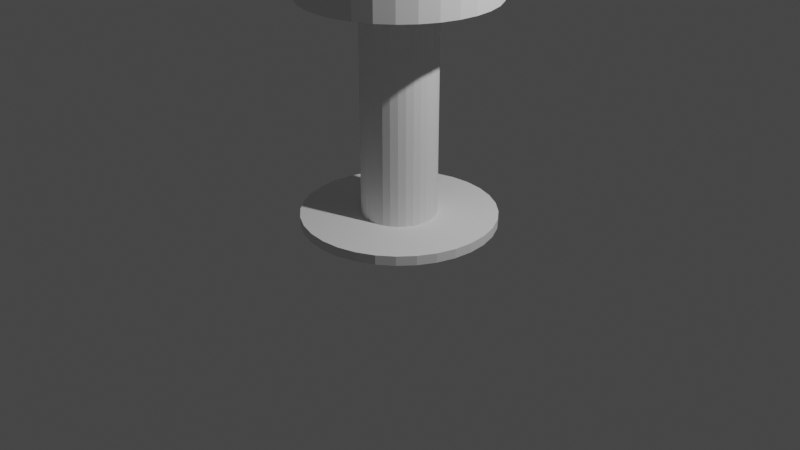 # Source: syringe.blend  (saved by Blender 2.93.21; exported with 4.5.12 LTS)
import bpy
from mathutils import Matrix  # noqa: F401  (used for matrix-valued properties, if any)

bpy.ops.wm.read_factory_settings(use_empty=True)
scene = bpy.context.scene
scene.name = 'Scene'

# ---- collections
col_collection = bpy.data.collections.new('Collection'); scene.collection.children.link(col_collection)

# ---- materials (node trees are filled in below, after node groups)
mat_material_001 = bpy.data.materials.new('Material.001')
mat_material_001.use_transparent_shadow = False

# ---- material node trees

# ---- world
world_world = bpy.data.worlds.new('World'); scene.world = world_world
world_world.use_nodes = True; world_world.node_tree.nodes.clear()
_N = world_world.node_tree.nodes; _L = world_world.node_tree.links
n0 = _N.new('ShaderNodeOutputWorld'); n0.name = 'World Output'; n0.location = (300, 300)
n1 = _N.new('ShaderNodeBackground'); n1.name = 'Background'; n1.location = (10, 300)
n1.inputs[0].default_value = (0.05088, 0.05088, 0.05088, 1.0)
_L.new(n1.outputs[0], n0.inputs[0])
n0.is_active_output = True
world_world.color = (0.05088, 0.05088, 0.05088)
world_world.use_sun_shadow = False
world_world.sun_shadow_jitter_overblur = 0.0

# ---- cameras
cam_camera = bpy.data.cameras.new('Camera')
cam_camera.clip_end = 100.0
cam_camera.ortho_scale = 7.314

# ---- lights
light_light = bpy.data.lights.new('Light', 'POINT')
light_light.transmission_factor = 0.0
light_light.energy = 1000.0
light_light.shadow_soft_size = 0.1
light_light.shadow_maximum_resolution = 0.006
light_light.use_absolute_resolution = True

# ---- meshes
me_circle = bpy.data.meshes.new('Circle')
me_circle.from_pydata([(0.0, 1.0, 0.0), (-0.1951, 0.9808, 0.0), (-0.3827, 0.9239, 0.0), (-0.5556, 0.8315, 0.0), (-0.7071, 0.7071, 0.0), (-0.8315, 0.5556, 0.0), (-0.9239, 0.3827, 0.0), (-0.9808, 0.1951, 0.0), (-1.0, -4.371e-08, 0.0), (-0.9808, -0.1951, 0.0), (-0.9239, -0.3827, 0.0), (-0.8315, -0.5556, 0.0), (-0.7071, -0.7071, 0.0), (-0.5556, -0.8315, 0.0), (-0.3827, -0.9239, 0.0), (-0.1951, -0.9808, 0.0), (8.742e-08, -1.0, 0.0), (0.1951, -0.9808, 0.0), (0.3827, -0.9239, 0.0), (0.5556, -0.8315, 0.0), (0.7071, -0.7071, 0.0), (0.8315, -0.5556, 0.0), (0.9239, -0.3827, 0.0), (0.9808, -0.1951, 0.0), (1.0, 1.192e-08, 0.0), (0.9808, 0.1951, 0.0), (0.9239, 0.3827, 0.0), (0.8315, 0.5556, 0.0), (0.7071, 0.7071, 0.0), (0.5556, 0.8315, 0.0), (0.3827, 0.9239, 0.0), (0.1951, 0.9808, 0.0), (0.0, 1.0, 0.09798), (-0.1951, 0.9808, 0.09798), (-0.3827, 0.9239, 0.09798), (-0.5556, 0.8315, 0.09798), (-0.7071, 0.7071, 0.09798), (-0.8315, 0.5556, 0.09798), (-0.9239, 0.3827, 0.09798), (-0.9808, 0.1951, 0.09798), (-1.0, -4.371e-08, 0.09798), (-0.9808, -0.1951, 0.09798), (-0.9239, -0.3827, 0.09798), (-0.8315, -0.5556, 0.09798), (-0.7071, -0.7071, 0.09798), (-0.5556, -0.8315, 0.09798), (-0.3827, -0.9239, 0.09798), (-0.1951, -0.9808, 0.09798), (8.742e-08, -1.0, 0.09798), (0.1951, -0.9808, 0.09798), (0.3827, -0.9239, 0.09798), (0.5556, -0.8315, 0.09798), (0.7071, -0.7071, 0.09798), (0.8315, -0.5556, 0.09798), (0.9239, -0.3827, 0.09798), (0.9808, -0.1951, 0.09798), (1.0, 1.192e-08, 0.09798), (0.9808, 0.1951, 0.09798), (0.9239, 0.3827, 0.09798), (0.8315, 0.5556, 0.09798), (0.7071, 0.7071, 0.09798), (0.5556, 0.8315, 0.09798), (0.3827, 0.9239, 0.09798), (0.1951, 0.9808, 0.09798), (-1.088e-08, 0.3853, 0.09798), (0.07517, 0.3779, 0.09798), (0.1474, 0.356, 0.09798), (0.2141, 0.3204, 0.09798), (0.2724, 0.2724, 0.09798), (0.3204, 0.2141, 0.09798), (0.356, 0.1474, 0.09798), (0.3779, 0.07517, 0.09798), (0.3853, -4.565e-09, 0.09798), (0.3779, -0.07517, 0.09798), (0.356, -0.1474, 0.09798), (0.3204, -0.2141, 0.09798), (0.2724, -0.2724, 0.09798), (0.2141, -0.3204, 0.09798), (0.1474, -0.356, 0.09798), (0.07517, -0.3779, 0.09798), (2.281e-08, -0.3853, 0.09798), (-0.07517, -0.3779, 0.09798), (-0.1474, -0.356, 0.09798), (-0.2141, -0.3204, 0.09798), (-0.2724, -0.2724, 0.09798), (-0.3204, -0.2141, 0.09798), (-0.356, -0.1474, 0.09798), (-0.3779, -0.07517, 0.09798), (-0.3853, -2.6e-08, 0.09798), (-0.3779, 0.07517, 0.09798), (-0.356, 0.1474, 0.09798), (-0.3204, 0.2141, 0.09798), (-0.2724, 0.2724, 0.09798), (-0.2141, 0.3204, 0.09798), (-0.1474, 0.356, 0.09798), (-0.07517, 0.3779, 0.09798), (-1.088e-08, 0.3853, 2.301), (0.07517, 0.3779, 2.301), (0.1474, 0.356, 2.301), (0.2141, 0.3204, 2.301), (0.2724, 0.2724, 2.301), (0.3204, 0.2141, 2.301), (0.356, 0.1474, 2.301), (0.3779, 0.07517, 2.301), (0.3853, -4.565e-09, 2.301), (0.3779, -0.07517, 2.301), (0.356, -0.1474, 2.301), (0.3204, -0.2141, 2.301), (0.2724, -0.2724, 2.301), (0.2141, -0.3204, 2.301), (0.1474, -0.356, 2.301), (0.07517, -0.3779, 2.301), (2.281e-08, -0.3853, 2.301), (-0.07517, -0.3779, 2.301), (-0.1474, -0.356, 2.301), (-0.2141, -0.3204, 2.301), (-0.2724, -0.2724, 2.301), (-0.3204, -0.2141, 2.301), (-0.356, -0.1474, 2.301), (-0.3779, -0.07517, 2.301), (-0.3853, -2.6e-08, 2.301), (-0.3779, 0.07517, 2.301), (-0.356, 0.1474, 2.301), (-0.3204, 0.2141, 2.301), (-0.2724, 0.2724, 2.301), (-0.2141, 0.3204, 2.301), (-0.1474, 0.356, 2.301), (-0.07517, 0.3779, 2.301), (4.125e-09, 0.9867, 2.301), (0.1925, 0.9677, 2.301), (0.3776, 0.9116, 2.301), (0.5482, 0.8204, 2.301), (0.6977, 0.6977, 2.301), (0.8204, 0.5482, 2.301), (0.9116, 0.3776, 2.301), (0.9677, 0.1925, 2.301), (0.9867, 1.157e-08, 2.301), (0.9677, -0.1925, 2.301), (0.9116, -0.3776, 2.301), (0.8204, -0.5482, 2.301), (0.6977, -0.6977, 2.301), (0.5482, -0.8204, 2.301), (0.3776, -0.9116, 2.301), (0.1925, -0.9677, 2.301), (9.038e-08, -0.9867, 2.301), (-0.1925, -0.9677, 2.301), (-0.3776, -0.9116, 2.301), (-0.5482, -0.8204, 2.301), (-0.6977, -0.6977, 2.301), (-0.8204, -0.5482, 2.301), (-0.9116, -0.3776, 2.301), (-0.9677, -0.1925, 2.301), (-0.9867, -4.333e-08, 2.301), (-0.9677, 0.1925, 2.301), (-0.9116, 0.3776, 2.301), (-0.8204, 0.5482, 2.301), (-0.6977, 0.6977, 2.301), (-0.5482, 0.8204, 2.301), (-0.3776, 0.9116, 2.301), (-0.1925, 0.9677, 2.301), (4.125e-09, 0.9867, 6.474), (0.1925, 0.9677, 6.474), (0.3776, 0.9116, 6.474), (0.5482, 0.8204, 6.474), (0.6977, 0.6977, 6.474), (0.8204, 0.5482, 6.474), (0.9116, 0.3776, 6.474), (0.9677, 0.1925, 6.474), (0.9867, 1.157e-08, 6.474), (0.9677, -0.1925, 6.474), (0.9116, -0.3776, 6.474), (0.8204, -0.5482, 6.474), (0.6977, -0.6977, 6.474), (0.5482, -0.8204, 6.474), (0.3776, -0.9116, 6.474), (0.1925, -0.9677, 6.474), (9.038e-08, -0.9867, 6.474), (-0.1925, -0.9677, 6.474), (-0.3776, -0.9116, 6.474), (-0.5482, -0.8204, 6.474), (-0.6977, -0.6977, 6.474), (-0.8204, -0.5482, 6.474), (-0.9116, -0.3776, 6.474), (-0.9677, -0.1925, 6.474), (-0.9867, -4.333e-08, 6.474), (-0.9677, 0.1925, 6.474), (-0.9116, 0.3776, 6.474), (-0.8204, 0.5482, 6.474), (-0.6977, 0.6977, 6.474), (-0.5482, 0.8204, 6.474), (-0.3776, 0.9116, 6.474), (-0.1925, 0.9677, 6.474), (3.31e-09, 0.8842, 6.881), (0.1725, 0.8672, 6.881), (0.3384, 0.8169, 6.881), (0.4912, 0.7352, 6.881), (0.6252, 0.6252, 6.881), (0.7352, 0.4912, 6.881), (0.8169, 0.3384, 6.881), (0.8672, 0.1725, 6.881), (0.8842, 7.657e-09, 6.881), (0.8672, -0.1725, 6.881), (0.8169, -0.3384, 6.881), (0.7352, -0.4912, 6.881), (0.6252, -0.6252, 6.881), (0.4912, -0.7352, 6.881), (0.3384, -0.8169, 6.881), (0.1725, -0.8672, 6.881), (8.061e-08, -0.8842, 6.881), (-0.1725, -0.8672, 6.881), (-0.3384, -0.8169, 6.881), (-0.4912, -0.7352, 6.881), (-0.6252, -0.6252, 6.881), (-0.7352, -0.4912, 6.881), (-0.8169, -0.3384, 6.881), (-0.8672, -0.1725, 6.881), (-0.8842, -4.154e-08, 6.881), (-0.8672, 0.1725, 6.881), (-0.8169, 0.3384, 6.881), (-0.7352, 0.4912, 6.881), (-0.6252, 0.6252, 6.881), (-0.4912, 0.7352, 6.881), (-0.3384, 0.8169, 6.881), (-0.1725, 0.8672, 6.881), (1.09e-08, 0.2826, 8.529), (0.05514, 0.2772, 8.529), (0.1082, 0.2611, 8.529), (0.157, 0.235, 8.529), (0.1999, 0.1999, 8.529), (0.235, 0.157, 8.529), (0.2611, 0.1082, 8.529), (0.2772, 0.05514, 8.529), (0.2826, -2.069e-08, 8.529), (0.2772, -0.05514, 8.529), (0.2611, -0.1082, 8.529), (0.235, -0.157, 8.529), (0.1999, -0.1999, 8.529), (0.157, -0.235, 8.529), (0.1082, -0.2611, 8.529), (0.05514, -0.2772, 8.529), (3.561e-08, -0.2826, 8.529), (-0.05514, -0.2772, 8.529), (-0.1082, -0.2611, 8.529), (-0.157, -0.235, 8.529), (-0.1999, -0.1999, 8.529), (-0.235, -0.157, 8.529), (-0.2611, -0.1082, 8.529), (-0.2772, -0.05514, 8.529), (-0.2826, -3.641e-08, 8.529), (-0.2772, 0.05514, 8.529), (-0.2611, 0.1082, 8.529), (-0.235, 0.157, 8.529), (-0.1999, 0.1999, 8.529), (-0.157, 0.235, 8.529), (-0.1082, 0.2611, 8.529), (-0.05514, 0.2772, 8.529), (8.262e-09, 0.1126, 9.716), (0.02196, 0.1104, 9.716), (0.04308, 0.104, 9.716), (0.06254, 0.0936, 9.716), (0.0796, 0.0796, 9.716), (0.0936, 0.06254, 9.716), (0.104, 0.04308, 9.716), (0.1104, 0.02196, 9.716), (0.1126, -2.953e-08, 9.716), (0.1104, -0.02196, 9.716), (0.104, -0.04308, 9.716), (0.0936, -0.06254, 9.716), (0.0796, -0.0796, 9.716), (0.06254, -0.0936, 9.716), (0.04308, -0.104, 9.716), (0.02196, -0.1104, 9.716), (1.81e-08, -0.1126, 9.716), (-0.02196, -0.1104, 9.716), (-0.04308, -0.104, 9.716), (-0.06254, -0.0936, 9.716), (-0.0796, -0.0796, 9.716), (-0.0936, -0.06254, 9.716), (-0.104, -0.04308, 9.716), (-0.1104, -0.02196, 9.716), (-0.1126, -3.58e-08, 9.716), (-0.1104, 0.02196, 9.716), (-0.104, 0.04308, 9.716), (-0.0936, 0.06254, 9.716), (-0.0796, 0.0796, 9.716), (-0.06254, 0.0936, 9.716), (-0.04308, 0.104, 9.716), (-0.02196, 0.1104, 9.716), (8.944e-09, 0.06198, 10.55), (0.01209, 0.06079, 10.55), (0.02372, 0.05726, 10.55), (0.03444, 0.05154, 10.55), (0.04383, 0.04383, 10.55), (0.05154, 0.03444, 10.55), (0.05726, 0.02372, 10.55), (0.06079, 0.01209, 10.55), (0.06198, -3.237e-08, 10.55), (0.06079, -0.01209, 10.55), (0.05726, -0.02372, 10.55), (0.05154, -0.03444, 10.55), (0.04383, -0.04383, 10.55), (0.03444, -0.05154, 10.55), (0.02372, -0.05726, 10.55), (0.01209, -0.06079, 10.55), (1.436e-08, -0.06198, 10.55), (-0.01209, -0.06079, 10.55), (-0.02372, -0.05726, 10.55), (-0.03444, -0.05154, 10.55), (-0.04383, -0.04383, 10.55), (-0.05154, -0.03444, 10.55), (-0.05726, -0.02372, 10.55), (-0.06079, -0.01209, 10.55), (-0.06198, -3.582e-08, 10.55), (-0.06079, 0.01209, 10.55), (-0.05726, 0.02372, 10.55), (-0.05154, 0.03444, 10.55), (-0.04383, 0.04383, 10.55), (-0.03444, 0.05154, 10.55), (-0.02372, 0.05726, 10.55), (-0.01209, 0.06079, 10.55), (2.515e-06, 0.006822, 11.03), (0.001333, 0.006691, 11.03), (0.002613, 0.006303, 11.03), (0.003793, 0.005672, 11.03), (0.004827, 0.004824, 11.03), (0.005675, 0.00379, 11.03), (0.006305, 0.002611, 11.03), (0.006694, 0.001331, 11.03), (0.006825, -3.518e-08, 11.03), (0.006694, -0.001331, 11.03), (0.006305, -0.002611, 11.03), (0.005675, -0.00379, 11.03), (0.004827, -0.004824, 11.03), (0.003793, -0.005673, 11.03), (0.002613, -0.006303, 11.03), (0.001333, -0.006691, 11.03), (2.516e-06, -0.006822, 11.03), (-0.001328, -0.006691, 11.03), (-0.002608, -0.006303, 11.03), (-0.003788, -0.005673, 11.03), (-0.004822, -0.004824, 11.03), (-0.00567, -0.00379, 11.03), (-0.0063, -0.002611, 11.03), (-0.006689, -0.001331, 11.03), (-0.00682, -3.556e-08, 11.03), (-0.006689, 0.001331, 11.03), (-0.0063, 0.002611, 11.03), (-0.00567, 0.00379, 11.03), (-0.004822, 0.004824, 11.03), (-0.003788, 0.005672, 11.03), (-0.002608, 0.006303, 11.03), (-0.001328, 0.006691, 11.03)], [], [(15, 14, 46, 47), (2, 1, 33, 34), (29, 28, 60, 61), (16, 15, 47, 48), (3, 2, 34, 35), (30, 29, 61, 62), (17, 16, 48, 49), (4, 3, 35, 36), (31, 30, 62, 63), (18, 17, 49, 50), (5, 4, 36, 37), (0, 31, 63, 32), (19, 18, 50, 51), (6, 5, 37, 38), (20, 19, 51, 52), (7, 6, 38, 39), (21, 20, 52, 53), (8, 7, 39, 40), (22, 21, 53, 54), (9, 8, 40, 41), (23, 22, 54, 55), (10, 9, 41, 42), (24, 23, 55, 56), (11, 10, 42, 43), (25, 24, 56, 57), (12, 11, 43, 44), (26, 25, 57, 58), (13, 12, 44, 45), (27, 26, 58, 59), (14, 13, 45, 46), (1, 0, 32, 33), (28, 27, 59, 60), (1, 2, 3, 4, 5, 6, 7, 8, 9, 10, 11, 12, 13, 14, 15, 16, 17, 18, 19, 20, 21, 22, 23, 24, 25, 26, 27, 28, 29, 30, 31, 0), (53, 52, 76, 75), (89, 90, 122, 121), (38, 37, 91, 90), (39, 38, 90, 89), (51, 50, 78, 77), (32, 63, 65, 64), (37, 36, 92, 91), (50, 49, 79, 78), (63, 62, 66, 65), (36, 35, 93, 92), (54, 53, 75, 74), (49, 48, 80, 79), (62, 61, 67, 66), (35, 34, 94, 93), (48, 47, 81, 80), (61, 60, 68, 67), (34, 33, 95, 94), (47, 46, 82, 81), (60, 59, 69, 68), (33, 32, 64, 95), (46, 45, 83, 82), (59, 58, 70, 69), (45, 44, 84, 83), (41, 40, 88, 87), (58, 57, 71, 70), (44, 43, 85, 84), (57, 56, 72, 71), (43, 42, 86, 85), (56, 55, 73, 72), (91, 92, 124, 123), (42, 41, 87, 86), (40, 39, 89, 88), (52, 51, 77, 76), (75, 76, 108, 107), (88, 89, 121, 120), (74, 75, 107, 106), (87, 88, 120, 119), (73, 74, 106, 105), (86, 87, 119, 118), (72, 73, 105, 104), (85, 86, 118, 117), (71, 72, 104, 103), (84, 85, 117, 116), (70, 71, 103, 102), (83, 84, 116, 115), (69, 70, 102, 101), (64, 65, 97, 96), (82, 83, 115, 114), (95, 64, 96, 127), (68, 69, 101, 100), (81, 82, 114, 113), (94, 95, 127, 126), (67, 68, 100, 99), (80, 81, 113, 112), (93, 94, 126, 125), (66, 67, 99, 98), (79, 80, 112, 111), (92, 93, 125, 124), (65, 66, 98, 97), (78, 79, 111, 110), (104, 105, 137, 136), (55, 54, 74, 73), (76, 77, 109, 108), (90, 91, 123, 122), (77, 78, 110, 109), (116, 117, 149, 148), (103, 104, 136, 135), (115, 116, 148, 147), (102, 103, 135, 134), (114, 115, 147, 146), (127, 96, 128, 159), (101, 102, 134, 133), (113, 114, 146, 145), (126, 127, 159, 158), (100, 101, 133, 132), (125, 126, 158, 157), (99, 100, 132, 131), (112, 113, 145, 144), (124, 125, 157, 156), (98, 99, 131, 130), (111, 112, 144, 143), (123, 124, 156, 155), (97, 98, 130, 129), (110, 111, 143, 142), (122, 123, 155, 154), (96, 97, 129, 128), (109, 110, 142, 141), (121, 122, 154, 153), (108, 109, 141, 140), (120, 121, 153, 152), (107, 108, 140, 139), (119, 120, 152, 151), (106, 107, 139, 138), (118, 119, 151, 150), (105, 106, 138, 137), (117, 118, 150, 149), (170, 171, 203, 202), (199, 200, 232, 231), (183, 184, 216, 215), (169, 170, 202, 201), (182, 183, 215, 214), (168, 169, 201, 200), (181, 182, 214, 213), (167, 168, 200, 199), (180, 181, 213, 212), (166, 167, 199, 198), (179, 180, 212, 211), (165, 166, 198, 197), (178, 179, 211, 210), (191, 160, 192, 223), (164, 165, 197, 196), (177, 178, 210, 209), (190, 191, 223, 222), (163, 164, 196, 195), (176, 177, 209, 208), (189, 190, 222, 221), (162, 163, 195, 194), (175, 176, 208, 207), (188, 189, 221, 220), (161, 162, 194, 193), (174, 175, 207, 206), (187, 188, 220, 219), (160, 161, 193, 192), (173, 174, 206, 205), (186, 187, 219, 218), (172, 173, 205, 204), (185, 186, 218, 217), (171, 172, 204, 203), (184, 185, 217, 216), (249, 250, 282, 281), (212, 213, 245, 244), (198, 199, 231, 230), (211, 212, 244, 243), (197, 198, 230, 229), (210, 211, 243, 242), (223, 192, 224, 255), (196, 197, 229, 228), (209, 210, 242, 241), (222, 223, 255, 254), (195, 196, 228, 227), (208, 209, 241, 240), (221, 222, 254, 253), (194, 195, 227, 226), (207, 208, 240, 239), (220, 221, 253, 252), (193, 194, 226, 225), (206, 207, 239, 238), (219, 220, 252, 251), (192, 193, 225, 224), (205, 206, 238, 237), (218, 219, 251, 250), (204, 205, 237, 236), (217, 218, 250, 249), (203, 204, 236, 235), (216, 217, 249, 248), (202, 203, 235, 234), (215, 216, 248, 247), (201, 202, 234, 233), (214, 215, 247, 246), (200, 201, 233, 232), (213, 214, 246, 245), (278, 279, 311, 310), (235, 236, 268, 267), (248, 249, 281, 280), (234, 235, 267, 266), (247, 248, 280, 279), (233, 234, 266, 265), (246, 247, 279, 278), (232, 233, 265, 264), (245, 246, 278, 277), (231, 232, 264, 263), (244, 245, 277, 276), (230, 231, 263, 262), (243, 244, 276, 275), (229, 230, 262, 261), (242, 243, 275, 274), (255, 224, 256, 287), (228, 229, 261, 260), (241, 242, 274, 273), (254, 255, 287, 286), (227, 228, 260, 259), (240, 241, 273, 272), (253, 254, 286, 285), (226, 227, 259, 258), (239, 240, 272, 271), (252, 253, 285, 284), (225, 226, 258, 257), (238, 239, 271, 270), (251, 252, 284, 283), (224, 225, 257, 256), (237, 238, 270, 269), (250, 251, 283, 282), (236, 237, 269, 268), (305, 306, 338, 337), (264, 265, 297, 296), (277, 278, 310, 309), (263, 264, 296, 295), (276, 277, 309, 308), (262, 263, 295, 294), (275, 276, 308, 307), (261, 262, 294, 293), (274, 275, 307, 306), (287, 256, 288, 319), (260, 261, 293, 292), (273, 274, 306, 305), (286, 287, 319, 318), (259, 260, 292, 291), (272, 273, 305, 304), (285, 286, 318, 317), (258, 259, 291, 290), (271, 272, 304, 303), (284, 285, 317, 316), (257, 258, 290, 289), (270, 271, 303, 302), (283, 284, 316, 315), (256, 257, 289, 288), (269, 270, 302, 301), (282, 283, 315, 314), (268, 269, 301, 300), (281, 282, 314, 313), (267, 268, 300, 299), (280, 281, 313, 312), (266, 267, 299, 298), (279, 280, 312, 311), (265, 266, 298, 297), (351, 320, 321, 322, 323, 324, 325, 326, 327, 328, 329, 330, 331, 332, 333, 334, 335, 336, 337, 338, 339, 340, 341, 342, 343, 344, 345, 346, 347, 348, 349, 350), (318, 319, 351, 350), (291, 292, 324, 323), (304, 305, 337, 336), (317, 318, 350, 349), (290, 291, 323, 322), (303, 304, 336, 335), (316, 317, 349, 348), (289, 290, 322, 321), (302, 303, 335, 334), (315, 316, 348, 347), (288, 289, 321, 320), (301, 302, 334, 333), (314, 315, 347, 346), (300, 301, 333, 332), (313, 314, 346, 345), (299, 300, 332, 331), (312, 313, 345, 344), (298, 299, 331, 330), (311, 312, 344, 343), (297, 298, 330, 329), (310, 311, 343, 342), (296, 297, 329, 328), (309, 310, 342, 341), (295, 296, 328, 327), (308, 309, 341, 340), (294, 295, 327, 326), (307, 308, 340, 339), (293, 294, 326, 325), (306, 307, 339, 338), (319, 288, 320, 351), (292, 293, 325, 324)])
_uv = me_circle.uv_layers.new(name='UVMap')
_uv.uv.foreach_set('vector', [0.0, 0.0, 0.0, 0.0, 0.0, 0.0, 0.0, 0.0, 0.0, 0.0, 0.0, 0.0, 0.0, 0.0, 0.0, 0.0, 0.0, 0.0, 0.0, 0.0, 0.0, 0.0, 0.0, 0.0, 0.0, 0.0, 0.0, 0.0, 0.0, 0.0, 0.0, 0.0, 0.0, 0.0, 0.0, 0.0, 0.0, 0.0, 0.0, 0.0, 0.0, 0.0, 0.0, 0.0, 0.0, 0.0, 0.0, 0.0, 0.0, 0.0, 0.0, 0.0, 0.0, 0.0, 0.0, 0.0, 0.0, 0.0, 0.0, 0.0, 0.0, 0.0, 0.0, 0.0, 0.0, 0.0, 0.0, 0.0, 0.0, 0.0, 0.0, 0.0, 0.0, 0.0, 0.0, 0.0, 0.0, 0.0, 0.0, 0.0, 0.0, 0.0, 0.0, 0.0, 0.0, 0.0, 0.0, 0.0, 0.0, 0.0, 0.0, 0.0, 0.0, 0.0, 0.0, 0.0, 0.0, 0.0, 0.0, 0.0, 0.0, 0.0, 0.0, 0.0, 0.0, 0.0, 0.0, 0.0, 0.0, 0.0, 0.0, 0.0, 0.0, 0.0, 0.0, 0.0, 0.0, 0.0, 0.0, 0.0, 0.0, 0.0, 0.0, 0.0, 0.0, 0.0, 0.0, 0.0, 0.0, 0.0, 0.0, 0.0, 0.0, 0.0, 0.0, 0.0, 0.0, 0.0, 0.0, 0.0, 0.0, 0.0, 0.0, 0.0, 0.0, 0.0, 0.0, 0.0, 0.0, 0.0, 0.0, 0.0, 0.0, 0.0, 0.0, 0.0, 0.0, 0.0, 0.0, 0.0, 0.0, 0.0, 0.0, 0.0, 0.0, 0.0, 0.0, 0.0, 0.0, 0.0, 0.0, 0.0, 0.0, 0.0, 0.0, 0.0, 0.0, 0.0, 0.0, 0.0, 0.0, 0.0, 0.0, 0.0, 0.0, 0.0, 0.0, 0.0, 0.0, 0.0, 0.0, 0.0, 0.0, 0.0, 0.0, 0.0, 0.0, 0.0, 0.0, 0.0, 0.0, 0.0, 0.0, 0.0, 0.0, 0.0, 0.0, 0.0, 0.0, 0.0, 0.0, 0.0, 0.0, 0.0, 0.0, 0.0, 0.0, 0.0, 0.0, 0.0, 0.0, 0.0, 0.0, 0.0, 0.0, 0.0, 0.0, 0.0, 0.0, 0.0, 0.0, 0.0, 0.0, 0.0, 0.0, 0.0, 0.0, 0.0, 0.0, 0.0, 0.0, 0.0, 0.0, 0.0, 0.0, 0.0, 0.0, 0.0, 0.0, 0.0, 0.0, 0.0, 0.0, 0.0, 0.0, 0.0, 0.0, 0.0, 0.0, 0.0, 0.0, 0.0, 0.0, 0.0, 0.0, 0.0, 0.0, 0.0, 0.0, 0.0, 0.0, 0.0, 0.0, 0.0, 0.0, 0.0, 0.0, 0.0, 0.0, 0.0, 0.0, 0.0, 0.0, 0.0, 0.0, 0.0, 0.0, 0.0, 0.0, 0.0, 0.0, 0.0, 0.0, 0.0, 0.0, 0.0, 0.0, 0.0, 0.0, 0.0, 0.0, 0.0, 0.0, 0.0, 0.0, 0.0, 0.0, 0.0, 0.0, 0.0, 0.0, 0.0, 0.0, 0.0, 0.0, 0.0, 0.0, 0.0, 0.0, 0.0, 0.0, 0.0, 0.0, 0.0, 0.0, 0.0, 0.0, 0.0, 0.0, 0.0, 0.0, 0.0, 0.0, 0.0, 0.0, 0.0, 0.0, 0.0, 0.0, 0.0, 0.0, 0.0, 0.0, 0.0, 0.0, 0.0, 0.0, 0.0, 0.0, 0.0, 0.0, 0.0, 0.0, 0.0, 0.0, 0.0, 0.0, 0.0, 0.0, 0.0, 0.0, 0.0, 0.0, 0.0, 0.0, 0.0, 0.0, 0.0, 0.0, 0.0, 0.0, 0.0, 0.0, 0.0, 0.0, 0.0, 0.0, 0.0, 0.0, 0.0, 0.0, 0.0, 0.0, 0.0, 0.0, 0.0, 0.0, 0.0, 0.0, 0.0, 0.0, 0.0, 0.0, 0.0, 0.0, 0.0, 0.0, 0.0, 0.0, 0.0, 0.0, 0.0, 0.0, 0.0, 0.0, 0.0, 0.0, 0.0, 0.0, 0.0, 0.0, 0.0, 0.0, 0.0, 0.0, 0.0, 0.0, 0.0, 0.0, 0.0, 0.0, 0.0, 0.0, 0.0, 0.0, 0.0, 0.0, 0.0, 0.0, 0.0, 0.0, 0.0, 0.0, 0.0, 0.0, 0.0, 0.0, 0.0, 0.0, 0.0, 0.0, 0.0, 0.0, 0.0, 0.0, 0.0, 0.0, 0.0, 0.0, 0.0, 0.0, 0.0, 0.0, 0.0, 0.0, 0.0, 0.0, 0.0, 0.0, 0.0, 0.0, 0.0, 0.0, 0.0, 0.0, 0.0, 0.0, 0.0, 0.0, 0.0, 0.0, 0.0, 0.0, 0.0, 0.0, 0.0, 0.0, 0.0, 0.0, 0.0, 0.0, 0.0, 0.0, 0.0, 0.0, 0.0, 0.0, 0.0, 0.0, 0.0, 0.0, 0.0, 0.0, 0.0, 0.0, 0.0, 0.0, 0.0, 0.0, 0.0, 0.0, 0.0, 0.0, 0.0, 0.0, 0.0, 0.0, 0.0, 0.0, 0.0, 0.0, 0.0, 0.0, 0.0, 0.0, 0.0, 0.0, 0.0, 0.0, 0.0, 0.0, 0.0, 0.0, 0.0, 0.0, 0.0, 0.0, 0.0, 0.0, 0.0, 0.0, 0.0, 0.0, 0.0, 0.0, 0.0, 0.0, 0.0, 0.0, 0.0, 0.0, 0.0, 0.0, 0.0, 0.0, 0.0, 0.0, 0.0, 0.0, 0.0, 0.0, 0.0, 0.0, 0.0, 0.0, 0.0, 0.0, 0.0, 0.0, 0.0, 0.0, 0.0, 0.0, 0.0, 0.0, 0.0, 0.0, 0.0, 0.0, 0.0, 0.0, 0.0, 0.0, 0.0, 0.0, 0.0, 0.0, 0.0, 0.0, 0.0, 0.0, 0.0, 0.0, 0.0, 0.0, 0.0, 0.0, 0.0, 0.0, 0.0, 0.0, 0.0, 0.0, 0.0, 0.0, 0.0, 0.0, 0.0, 0.0, 0.0, 0.0, 0.0, 0.0, 0.0, 0.0, 0.0, 0.0, 0.0, 0.0, 0.0, 0.0, 0.0, 0.0, 0.0, 0.0, 0.0, 0.0, 0.0, 0.0, 0.0, 0.0, 0.0, 0.0, 0.0, 0.0, 0.0, 0.0, 0.0, 0.0, 0.0, 0.0, 0.0, 0.0, 0.0, 0.0, 0.0, 0.0, 0.0, 0.0, 0.0, 0.0, 0.0, 0.0, 0.0, 0.0, 0.0, 0.0, 0.0, 0.0, 0.0, 0.0, 0.0, 0.0, 0.0, 0.0, 0.0, 0.0, 0.0, 0.0, 0.0, 0.0, 0.0, 0.0, 0.0, 0.0, 0.0, 0.0, 0.0, 0.0, 0.0, 0.0, 0.0, 0.0, 0.0, 0.0, 0.0, 0.0, 0.0, 0.0, 0.0, 0.0, 0.0, 0.0, 0.0, 0.0, 0.0, 0.0, 0.0, 0.0, 0.0, 0.0, 0.0, 0.0, 0.0, 0.0, 0.0, 0.0, 0.0, 0.0, 0.0, 0.0, 0.0, 0.0, 0.0, 0.0, 0.0, 0.0, 0.0, 0.0, 0.0, 0.0, 0.0, 0.0, 0.0, 0.0, 0.0, 0.0, 0.0, 0.0, 0.0, 0.0, 0.0, 0.0, 0.0, 0.0, 0.0, 0.0, 0.0, 0.0, 0.0, 0.0, 0.0, 0.0, 0.0, 0.0, 0.0, 0.0, 0.0, 0.0, 0.0, 0.0, 0.0, 0.0, 0.0, 0.0, 0.0, 0.0, 0.0, 0.0, 0.0, 0.0, 0.0, 0.0, 0.0, 0.0, 0.0, 0.0, 0.0, 0.0, 0.0, 0.0, 0.0, 0.0, 0.0, 0.0, 0.0, 0.0, 0.0, 0.0, 0.0, 0.0, 0.0, 0.0, 0.0, 0.0, 0.0, 0.0, 0.0, 0.0, 0.0, 0.0, 0.0, 0.0, 0.0, 0.0, 0.0, 0.0, 0.0, 0.0, 0.0, 0.0, 0.0, 0.0, 0.0, 0.0, 0.0, 0.0, 0.0, 0.0, 0.0, 0.0, 0.0, 0.0, 0.0, 0.0, 0.0, 0.0, 0.0, 0.0, 0.0, 0.0, 0.0, 0.0, 0.0, 0.0, 0.0, 0.0, 0.0, 0.0, 0.0, 0.0, 0.0, 0.0, 0.0, 0.0, 0.0, 0.0, 0.0, 0.0, 0.0, 0.0, 0.0, 0.0, 0.0, 0.0, 0.0, 0.0, 0.0, 0.0, 0.0, 0.0, 0.0, 0.0, 0.0, 0.0, 0.0, 0.0, 0.0, 0.0, 0.0, 0.0, 0.0, 0.0, 0.0, 0.0, 0.0, 0.0, 0.0, 0.0, 0.0, 0.0, 0.0, 0.0, 0.0, 0.0, 0.0, 0.0, 0.0, 0.0, 0.0, 0.0, 0.0, 0.0, 0.0, 0.0, 0.0, 0.0, 0.0, 0.0, 0.0, 0.0, 0.0, 0.0, 0.0, 0.0, 0.0, 0.0, 0.0, 0.0, 0.0, 0.0, 0.0, 0.0, 0.0, 0.0, 0.0, 0.0, 0.0, 0.0, 0.0, 0.0, 0.0, 0.0, 0.0, 0.0, 0.0, 0.0, 0.0, 0.0, 0.0, 0.0, 0.0, 0.0, 0.0, 0.0, 0.0, 0.0, 0.0, 0.0, 0.0, 0.0, 0.0, 0.0, 0.0, 0.0, 0.0, 0.0, 0.0, 0.0, 0.0, 0.0, 0.0, 0.0, 0.0, 0.0, 0.0, 0.0, 0.0, 0.0, 0.0, 0.0, 0.0, 0.0, 0.0, 0.0, 0.0, 0.0, 0.0, 0.0, 0.0, 0.0, 0.0, 0.0, 0.0, 0.0, 0.0, 0.0, 0.0, 0.0, 0.0, 0.0, 0.0, 0.0, 0.0, 0.0, 0.0, 0.0, 0.0, 0.0, 0.0, 0.0, 0.0, 0.0, 0.0, 0.0, 0.0, 0.0, 0.0, 0.0, 0.0, 0.0, 0.0, 0.0, 0.0, 0.0, 0.0, 0.0, 0.0, 0.0, 0.0, 0.0, 0.0, 0.0, 0.0, 0.0, 0.0, 0.0, 0.0, 0.0, 0.0, 0.0, 0.0, 0.0, 0.0, 0.0, 0.0, 0.0, 0.0, 0.0, 0.0, 0.0, 0.0, 0.0, 0.0, 0.0, 0.0, 0.0, 0.0, 0.0, 0.0, 0.0, 0.0, 0.0, 0.0, 0.0, 0.0, 0.0, 0.0, 0.0, 0.0, 0.0, 0.0, 0.0, 0.0, 0.0, 0.0, 0.0, 0.0, 0.0, 0.0, 0.0, 0.0, 0.0, 0.0, 0.0, 0.0, 0.0, 0.0, 0.0, 0.0, 0.0, 0.0, 0.0, 0.0, 0.0, 0.0, 0.0, 0.0, 0.0, 0.0, 0.0, 0.0, 0.0, 0.0, 0.0, 0.0, 0.0, 0.0, 0.0, 0.0, 0.0, 0.0, 0.0, 0.0, 0.0, 0.0, 0.0, 0.0, 0.0, 0.0, 0.0, 0.0, 0.0, 0.0, 0.0, 0.0, 0.0, 0.0, 0.0, 0.0, 0.0, 0.0, 0.0, 0.0, 0.0, 0.0, 0.0, 0.0, 0.0, 0.0, 0.0, 0.0, 0.0, 0.0, 0.0, 0.0, 0.0, 0.0, 0.0, 0.0, 0.0, 0.0, 0.0, 0.0, 0.0, 0.0, 0.0, 0.0, 0.0, 0.0, 0.0, 0.0, 0.0, 0.0, 0.0, 0.0, 0.0, 0.0, 0.0, 0.0, 0.0, 0.0, 0.0, 0.0, 0.0, 0.0, 0.0, 0.0, 0.0, 0.0, 0.0, 0.0, 0.0, 0.0, 0.0, 0.0, 0.0, 0.0, 0.0, 0.0, 0.0, 0.0, 0.0, 0.0, 0.0, 0.0, 0.0, 0.0, 0.0, 0.0, 0.0, 0.0, 0.0, 0.0, 0.0, 0.0, 0.0, 0.0, 0.0, 0.0, 0.0, 0.0, 0.0, 0.0, 0.0, 0.0, 0.0, 0.0, 0.0, 0.0, 0.0, 0.0, 0.0, 0.0, 0.0, 0.0, 0.0, 0.0, 0.0, 0.0, 0.0, 0.0, 0.0, 0.0, 0.0, 0.0, 0.0, 0.0, 0.0, 0.0, 0.0, 0.0, 0.0, 0.0, 0.0, 0.0, 0.0, 0.0, 0.0, 0.0, 0.0, 0.0, 0.0, 0.0, 0.0, 0.0, 0.0, 0.0, 0.0, 0.0, 0.0, 0.0, 0.0, 0.0, 0.0, 0.0, 0.0, 0.0, 0.0, 0.0, 0.0, 0.0, 0.0, 0.0, 0.0, 0.0, 0.0, 0.0, 0.0, 0.0, 0.0, 0.0, 0.0, 0.0, 0.0, 0.0, 0.0, 0.0, 0.0, 0.0, 0.0, 0.0, 0.0, 0.0, 0.0, 0.0, 0.0, 0.0, 0.0, 0.0, 0.0, 0.0, 0.0, 0.0, 0.0, 0.0, 0.0, 0.0, 0.0, 0.0, 0.0, 0.0, 0.0, 0.0, 0.0, 0.0, 0.0, 0.0, 0.0, 0.0, 0.0, 0.0, 0.0, 0.0, 0.0, 0.0, 0.0, 0.0, 0.0, 0.0, 0.0, 0.0, 0.0, 0.0, 0.0, 0.0, 0.0, 0.0, 0.0, 0.0, 0.0, 0.0, 0.0, 0.0, 0.0, 0.0, 0.0, 0.0, 0.0, 0.0, 0.0, 0.0, 0.0, 0.0, 0.0, 0.0, 0.0, 0.0, 0.0, 0.0, 0.0, 0.0, 0.0, 0.0, 0.0, 0.0, 0.0, 0.0, 0.0, 0.0, 0.0, 0.0, 0.0, 0.0, 0.0, 0.0, 0.0, 0.0, 0.0, 0.0, 0.0, 0.0, 0.0, 0.0, 0.0, 0.0, 0.0, 0.0, 0.0, 0.0, 0.0, 0.0, 0.0, 0.0, 0.0, 0.0, 0.0, 0.0, 0.0, 0.0, 0.0, 0.0, 0.0, 0.0, 0.0, 0.0, 0.0, 0.0, 0.0, 0.0, 0.0, 0.0, 0.0, 0.0, 0.0, 0.0, 0.0, 0.0, 0.0, 0.0, 0.0, 0.0, 0.0, 0.0, 0.0, 0.0, 0.0, 0.0, 0.0, 0.0, 0.0, 0.0, 0.0, 0.0, 0.0, 0.0, 0.0, 0.0, 0.0, 0.0, 0.0, 0.0, 0.0, 0.0, 0.0, 0.0, 0.0, 0.0, 0.0, 0.0, 0.0, 0.0, 0.0, 0.0, 0.0, 0.0, 0.0, 0.0, 0.0, 0.0, 0.0, 0.0, 0.0, 0.0, 0.0, 0.0, 0.0, 0.0, 0.0, 0.0, 0.0, 0.0, 0.0, 0.0, 0.0, 0.0, 0.0, 0.0, 0.0, 0.0, 0.0, 0.0, 0.0, 0.0, 0.0, 0.0, 0.0, 0.0, 0.0, 0.0, 0.0, 0.0, 0.0, 0.0, 0.0, 0.0, 0.0, 0.0, 0.0, 0.0, 0.0, 0.0, 0.0, 0.0, 0.0, 0.0, 0.0, 0.0, 0.0, 0.0, 0.0, 0.0, 0.0, 0.0, 0.0, 0.0, 0.0, 0.0, 0.0, 0.0, 0.0, 0.0, 0.0, 0.0, 0.0, 0.0, 0.0, 0.0, 0.0, 0.0, 0.0, 0.0, 0.0, 0.0, 0.0, 0.0, 0.0, 0.0, 0.0, 0.0, 0.0, 0.0, 0.0, 0.0, 0.0, 0.0, 0.0, 0.0, 0.0, 0.0, 0.0, 0.0, 0.0, 0.0, 0.0, 0.0, 0.0, 0.0, 0.0, 0.0, 0.0, 0.0, 0.0, 0.0, 0.0, 0.0, 0.0, 0.0, 0.0, 0.0, 0.0, 0.0, 0.0, 0.0, 0.0, 0.0, 0.0, 0.0, 0.0, 0.0, 0.0, 0.0, 0.0, 0.0, 0.0, 0.0, 0.0, 0.0, 0.0, 0.0, 0.0, 0.0, 0.0, 0.0, 0.0, 0.0, 0.0, 0.0, 0.0, 0.0, 0.0, 0.0, 0.0, 0.0, 0.0, 0.0, 0.0, 0.0, 0.0, 0.0, 0.0, 0.0, 0.0, 0.0, 0.0, 0.0, 0.0, 0.0, 0.0, 0.0, 0.0, 0.0, 0.0, 0.0, 0.0, 0.0, 0.0, 0.0, 0.0, 0.0, 0.0, 0.0, 0.0, 0.0, 0.0, 0.0, 0.0, 0.0, 0.0, 0.0, 0.0, 0.0, 0.0, 0.0, 0.0, 0.0, 0.0, 0.0, 0.0, 0.0, 0.0, 0.0, 0.0, 0.0, 0.0, 0.0, 0.0, 0.0, 0.0, 0.0, 0.0, 0.0, 0.0, 0.0, 0.0, 0.0, 0.0, 0.0, 0.0, 0.0, 0.0, 0.0, 0.0, 0.0, 0.0, 0.0, 0.0, 0.0, 0.0, 0.0, 0.0, 0.0, 0.0, 0.0, 0.0, 0.0, 0.0, 0.0, 0.0, 0.0, 0.0, 0.0, 0.0, 0.0, 0.0, 0.0, 0.0, 0.0, 0.0, 0.0, 0.0, 0.0, 0.0, 0.0, 0.0, 0.0, 0.0, 0.0, 0.0, 0.0, 0.0, 0.0, 0.0, 0.0, 0.0, 0.0, 0.0, 0.0, 0.0, 0.0, 0.0, 0.0, 0.0, 0.0, 0.0, 0.0, 0.0, 0.0, 0.0, 0.0, 0.0, 0.0, 0.0, 0.0, 0.0, 0.0, 0.0, 0.0, 0.0, 0.0, 0.0, 0.0, 0.0, 0.0, 0.0, 0.0, 0.0, 0.0, 0.0, 0.0, 0.0, 0.0, 0.0, 0.0, 0.0, 0.0, 0.0, 0.0, 0.0, 0.0, 0.0, 0.0, 0.0, 0.0, 0.0, 0.0, 0.0, 0.0, 0.0, 0.0, 0.0, 0.0, 0.0, 0.0, 0.0, 0.0, 0.0, 0.0, 0.0, 0.0, 0.0, 0.0, 0.0, 0.0, 0.0, 0.0, 0.0, 0.0, 0.0, 0.0, 0.0, 0.0, 0.0, 0.0, 0.0, 0.0, 0.0, 0.0, 0.0, 0.0, 0.0, 0.0, 0.0, 0.0, 0.0, 0.0, 0.0, 0.0, 0.0, 0.0, 0.0, 0.0, 0.0, 0.0, 0.0, 0.0, 0.0, 0.0, 0.0, 0.0, 0.0, 0.0, 0.0, 0.0, 0.0, 0.0, 0.0, 0.0, 0.0, 0.0, 0.0, 0.0, 0.0, 0.0, 0.0, 0.0, 0.0, 0.0, 0.0, 0.0, 0.0, 0.0, 0.0, 0.0, 0.0, 0.0, 0.0, 0.0, 0.0, 0.0, 0.0, 0.0, 0.0, 0.0, 0.0, 0.0, 0.0, 0.0, 0.0, 0.0, 0.0, 0.0, 0.0, 0.0, 0.0, 0.0, 0.0, 0.0, 0.0, 0.0, 0.0, 0.0, 0.0, 0.0, 0.0, 0.0, 0.0, 0.0, 0.0, 0.0, 0.0, 0.0, 0.0, 0.0, 0.0, 0.0, 0.0, 0.0, 0.0, 0.0, 0.0, 0.0, 0.0, 0.0, 0.0, 0.0, 0.0, 0.0, 0.0, 0.0, 0.0, 0.0, 0.0, 0.0, 0.0, 0.0, 0.0, 0.0, 0.0, 0.0, 0.0, 0.0, 0.0, 0.0, 0.0, 0.0, 0.0, 0.0, 0.0, 0.0, 0.0, 0.0, 0.0, 0.0, 0.0, 0.0, 0.0, 0.0, 0.0, 0.0, 0.0, 0.0, 0.0, 0.0, 0.0, 0.0, 0.0, 0.0, 0.0, 0.0, 0.0, 0.0, 0.0, 0.0, 0.0, 0.0, 0.0, 0.0, 0.0, 0.0, 0.0, 0.0, 0.0, 0.0, 0.0, 0.0, 0.0, 0.0, 0.0, 0.0, 0.0, 0.0, 0.0, 0.0, 0.0, 0.0, 0.0, 0.0, 0.0, 0.0, 0.0, 0.0, 0.0, 0.0, 0.0, 0.0, 0.0, 0.0, 0.0, 0.0, 0.0, 0.0, 0.0, 0.0, 0.0, 0.0, 0.0, 0.0, 0.0, 0.0, 0.0, 0.0, 0.0, 0.0, 0.0, 0.0, 0.0, 0.0, 0.0, 0.0, 0.0, 0.0, 0.0, 0.0, 0.0, 0.0, 0.0, 0.0, 0.0, 0.0, 0.0, 0.0, 0.0, 0.0, 0.0, 0.0, 0.0, 0.0, 0.0, 0.0, 0.0, 0.0, 0.0, 0.0, 0.0, 0.0, 0.0, 0.0, 0.0, 0.0, 0.0, 0.0, 0.0, 0.0, 0.0, 0.0, 0.0, 0.0, 0.0, 0.0, 0.0, 0.0, 0.0, 0.0, 0.0, 0.0, 0.0, 0.0, 0.0, 0.0, 0.0, 0.0, 0.0, 0.0, 0.0, 0.0, 0.0, 0.0, 0.0, 0.0, 0.0, 0.0, 0.0, 0.0, 0.0, 0.0, 0.0, 0.0, 0.0, 0.0, 0.0, 0.0, 0.0, 0.0, 0.0, 0.0, 0.0, 0.0, 0.0, 0.0, 0.0, 0.0, 0.0, 0.0, 0.0, 0.0, 0.0, 0.0, 0.0, 0.0, 0.0, 0.0, 0.0, 0.0, 0.0, 0.0, 0.0, 0.0, 0.0, 0.0, 0.0, 0.0, 0.0, 0.0, 0.0, 0.0, 0.0, 0.0, 0.0, 0.0, 0.0, 0.0, 0.0, 0.0, 0.0, 0.0, 0.0, 0.0, 0.0, 0.0, 0.0, 0.0, 0.0, 0.0, 0.0, 0.0, 0.0, 0.0, 0.0, 0.0, 0.0, 0.0, 0.0, 0.0, 0.0, 0.0, 0.0, 0.0, 0.0, 0.0, 0.0, 0.0, 0.0, 0.0, 0.0, 0.0, 0.0, 0.0, 0.0, 0.0, 0.0, 0.0, 0.0, 0.0, 0.0, 0.0, 0.0, 0.0, 0.0, 0.0, 0.0, 0.0, 0.0, 0.0, 0.0, 0.0, 0.0, 0.0, 0.0, 0.0, 0.0, 0.0, 0.0, 0.0, 0.0, 0.0, 0.0, 0.0, 0.0, 0.0, 0.0, 0.0, 0.0, 0.0, 0.0, 0.0, 0.0, 0.0, 0.0, 0.0, 0.0, 0.0, 0.0, 0.0, 0.0, 0.0, 0.0, 0.0, 0.0, 0.0, 0.0, 0.0, 0.0, 0.0, 0.0, 0.0, 0.0, 0.0, 0.0, 0.0, 0.0, 0.0, 0.0, 0.0, 0.0, 0.0, 0.0, 0.0, 0.0, 0.0, 0.0, 0.0, 0.0, 0.0, 0.0, 0.0, 0.0, 0.0, 0.0, 0.0, 0.0, 0.0, 0.0, 0.0, 0.0, 0.0, 0.0, 0.0, 0.0, 0.0, 0.0, 0.0, 0.0, 0.0, 0.0, 0.0, 0.0, 0.0, 0.0, 0.0, 0.0, 0.0, 0.0, 0.0, 0.0, 0.0, 0.0, 0.0, 0.0, 0.0, 0.0, 0.0, 0.0, 0.0, 0.0, 0.0, 0.0, 0.0, 0.0, 0.0, 0.0, 0.0, 0.0, 0.0, 0.0, 0.0, 0.0, 0.0, 0.0, 0.0, 0.0, 0.0, 0.0, 0.0, 0.0, 0.0, 0.0, 0.0, 0.0, 0.0, 0.0, 0.0, 0.0, 0.0, 0.0, 0.0, 0.0, 0.0, 0.0, 0.0, 0.0, 0.0, 0.0, 0.0, 0.0, 0.0, 0.0, 0.0, 0.0, 0.0, 0.0, 0.0, 0.0, 0.0, 0.0, 0.0, 0.0, 0.0, 0.0, 0.0, 0.0, 0.0, 0.0, 0.0, 0.0, 0.0, 0.0, 0.0, 0.0, 0.0, 0.0, 0.0, 0.0, 0.0, 0.0, 0.0, 0.0, 0.0, 0.0, 0.0, 0.0, 0.0, 0.0, 0.0, 0.0, 0.0, 0.0, 0.0, 0.0, 0.0, 0.0, 0.0, 0.0, 0.0, 0.0, 0.0, 0.0, 0.0, 0.0, 0.0, 0.0, 0.0, 0.0, 0.0, 0.0, 0.0, 0.0, 0.0, 0.0, 0.0, 0.0, 0.0, 0.0, 0.0, 0.0, 0.0, 0.0, 0.0, 0.0, 0.0, 0.0, 0.0, 0.0, 0.0, 0.0, 0.0, 0.0, 0.0, 0.0, 0.0, 0.0, 0.0, 0.0, 0.0, 0.0, 0.0, 0.0, 0.0, 0.0, 0.0, 0.0, 0.0, 0.0, 0.0, 0.0, 0.0, 0.0, 0.0, 0.0, 0.0, 0.0, 0.0, 0.0, 0.0, 0.0, 0.0, 0.0, 0.0, 0.0, 0.0, 0.0, 0.0, 0.0, 0.0, 0.0, 0.0, 0.0, 0.0, 0.0, 0.0, 0.0, 0.0, 0.0, 0.0, 0.0, 0.0, 0.0, 0.0, 0.0, 0.0, 0.0, 0.0, 0.0, 0.0, 0.0, 0.0, 0.0, 0.0, 0.0, 0.0, 0.0, 0.0, 0.0, 0.0, 0.0, 0.0, 0.0, 0.0, 0.0, 0.0, 0.0, 0.0, 0.0, 0.0, 0.0, 0.0, 0.0, 0.0, 0.0, 0.0, 0.0, 0.0])
me_circle.materials.append(mat_material_001)
me_circle.use_remesh_fix_poles = True
me_circle.use_remesh_preserve_attributes = False
me_circle.update()
me_circle_001 = bpy.data.meshes.new('Circle.001')
me_circle_001.from_pydata([(4.125e-09, 0.9867, 2.301), (0.1925, 0.9677, 2.301), (0.3776, 0.9116, 2.301), (0.5482, 0.8204, 2.301), (0.6977, 0.6977, 2.301), (0.8204, 0.5482, 2.301), (0.9116, 0.3776, 2.301), (0.9677, 0.1925, 2.301), (0.9867, 1.157e-08, 2.301), (0.9677, -0.1925, 2.301), (0.9116, -0.3776, 2.301), (0.8204, -0.5482, 2.301), (0.6977, -0.6977, 2.301), (0.5482, -0.8204, 2.301), (0.3776, -0.9116, 2.301), (0.1925, -0.9677, 2.301), (9.038e-08, -0.9867, 2.301), (-0.1925, -0.9677, 2.301), (-0.3776, -0.9116, 2.301), (-0.5482, -0.8204, 2.301), (-0.6977, -0.6977, 2.301), (-0.8204, -0.5482, 2.301), (-0.9116, -0.3776, 2.301), (-0.9677, -0.1925, 2.301), (-0.9867, -4.333e-08, 2.301), (-0.9677, 0.1925, 2.301), (-0.9116, 0.3776, 2.301), (-0.8204, 0.5482, 2.301), (-0.6977, 0.6977, 2.301), (-0.5482, 0.8204, 2.301), (-0.3776, 0.9116, 2.301), (-0.1925, 0.9677, 2.301), (4.125e-09, 0.9867, 6.474), (0.1925, 0.9677, 6.474), (0.3776, 0.9116, 6.474), (0.5482, 0.8204, 6.474), (0.6977, 0.6977, 6.474), (0.8204, 0.5482, 6.474), (0.9116, 0.3776, 6.474), (0.9677, 0.1925, 6.474), (0.9867, 1.157e-08, 6.474), (0.9677, -0.1925, 6.474), (0.9116, -0.3776, 6.474), (0.8204, -0.5482, 6.474), (0.6977, -0.6977, 6.474), (0.5482, -0.8204, 6.474), (0.3776, -0.9116, 6.474), (0.1925, -0.9677, 6.474), (9.038e-08, -0.9867, 6.474), (-0.1925, -0.9677, 6.474), (-0.3776, -0.9116, 6.474), (-0.5482, -0.8204, 6.474), (-0.6977, -0.6977, 6.474), (-0.8204, -0.5482, 6.474), (-0.9116, -0.3776, 6.474), (-0.9677, -0.1925, 6.474), (-0.9867, -4.333e-08, 6.474), (-0.9677, 0.1925, 6.474), (-0.9116, 0.3776, 6.474), (-0.8204, 0.5482, 6.474), (-0.6977, 0.6977, 6.474), (-0.5482, 0.8204, 6.474), (-0.3776, 0.9116, 6.474), (-0.1925, 0.9677, 6.474)], [], [(13, 14, 46, 45), (26, 27, 59, 58), (12, 13, 45, 44), (25, 26, 58, 57), (11, 12, 44, 43), (24, 25, 57, 56), (10, 11, 43, 42), (23, 24, 56, 55), (9, 10, 42, 41), (22, 23, 55, 54), (8, 9, 41, 40), (21, 22, 54, 53), (7, 8, 40, 39), (20, 21, 53, 52), (6, 7, 39, 38), (19, 20, 52, 51), (5, 6, 38, 37), (18, 19, 51, 50), (31, 0, 32, 63), (4, 5, 37, 36), (17, 18, 50, 49), (30, 31, 63, 62), (3, 4, 36, 35), (16, 17, 49, 48), (29, 30, 62, 61), (2, 3, 35, 34), (15, 16, 48, 47), (28, 29, 61, 60), (1, 2, 34, 33), (14, 15, 47, 46), (27, 28, 60, 59), (0, 1, 33, 32)])
_uv = me_circle_001.uv_layers.new(name='UVMap')
_uv.uv.foreach_set('vector', [0.0, 0.0, 0.0, 0.0, 0.0, 0.0, 0.0, 0.0, 0.0, 0.0, 0.0, 0.0, 0.0, 0.0, 0.0, 0.0, 0.0, 0.0, 0.0, 0.0, 0.0, 0.0, 0.0, 0.0, 0.0, 0.0, 0.0, 0.0, 0.0, 0.0, 0.0, 0.0, 0.0, 0.0, 0.0, 0.0, 0.0, 0.0, 0.0, 0.0, 0.0, 0.0, 0.0, 0.0, 0.0, 0.0, 0.0, 0.0, 0.0, 0.0, 0.0, 0.0, 0.0, 0.0, 0.0, 0.0, 0.0, 0.0, 0.0, 0.0, 0.0, 0.0, 0.0, 0.0, 0.0, 0.0, 0.0, 0.0, 0.0, 0.0, 0.0, 0.0, 0.0, 0.0, 0.0, 0.0, 0.0, 0.0, 0.0, 0.0, 0.0, 0.0, 0.0, 0.0, 0.0, 0.0, 0.0, 0.0, 0.0, 0.0, 0.0, 0.0, 0.0, 0.0, 0.0, 0.0, 0.0, 0.0, 0.0, 0.0, 0.0, 0.0, 0.0, 0.0, 0.0, 0.0, 0.0, 0.0, 0.0, 0.0, 0.0, 0.0, 0.0, 0.0, 0.0, 0.0, 0.0, 0.0, 0.0, 0.0, 0.0, 0.0, 0.0, 0.0, 0.0, 0.0, 0.0, 0.0, 0.0, 0.0, 0.0, 0.0, 0.0, 0.0, 0.0, 0.0, 0.0, 0.0, 0.0, 0.0, 0.0, 0.0, 0.0, 0.0, 0.0, 0.0, 0.0, 0.0, 0.0, 0.0, 0.0, 0.0, 0.0, 0.0, 0.0, 0.0, 0.0, 0.0, 0.0, 0.0, 0.0, 0.0, 0.0, 0.0, 0.0, 0.0, 0.0, 0.0, 0.0, 0.0, 0.0, 0.0, 0.0, 0.0, 0.0, 0.0, 0.0, 0.0, 0.0, 0.0, 0.0, 0.0, 0.0, 0.0, 0.0, 0.0, 0.0, 0.0, 0.0, 0.0, 0.0, 0.0, 0.0, 0.0, 0.0, 0.0, 0.0, 0.0, 0.0, 0.0, 0.0, 0.0, 0.0, 0.0, 0.0, 0.0, 0.0, 0.0, 0.0, 0.0, 0.0, 0.0, 0.0, 0.0, 0.0, 0.0, 0.0, 0.0, 0.0, 0.0, 0.0, 0.0, 0.0, 0.0, 0.0, 0.0, 0.0, 0.0, 0.0, 0.0, 0.0, 0.0, 0.0, 0.0, 0.0, 0.0, 0.0, 0.0, 0.0, 0.0, 0.0, 0.0, 0.0, 0.0, 0.0, 0.0, 0.0, 0.0, 0.0, 0.0, 0.0, 0.0, 0.0, 0.0, 0.0, 0.0])
me_circle_001.use_remesh_fix_poles = True
me_circle_001.use_remesh_preserve_attributes = False
me_circle_001.update()

# ---- objects
ob_light = bpy.data.objects.new('Light', light_light)
ob_camera = bpy.data.objects.new('Camera', cam_camera)
ob_circle = bpy.data.objects.new('Circle', me_circle)
ob_circle_001 = bpy.data.objects.new('Circle.001', me_circle_001)

# ---- transforms, parenting, visibility, modifiers, constraints
ob_light.location = (4.076, 1.005, 5.904)
ob_light.rotation_euler = (0.6503, 0.05522, 1.866)
ob_light.lock_rotations_4d = False
ob_light.empty_display_type = 'ARROWS'
ob_light.color = (0.0, 0.0, 0.0, 0.0)
ob_light.lineart.crease_threshold = 0.0
ob_camera.location = (7.359, -6.926, 4.958)
ob_camera.rotation_euler = (1.109, 0.0, 0.8149)
ob_camera.lock_rotations_4d = False
ob_camera.empty_display_type = 'ARROWS'
ob_camera.color = (0.0, 0.0, 0.0, 0.0)
ob_camera.display_type = 'WIRE'
ob_camera.lineart.crease_threshold = 0.0
ob_circle.location = (0.0, 0.0, 0.0)
ob_circle_001.location = (0.0, 0.0, 0.0)

# ---- collection membership
col_collection.objects.link(ob_light)
col_collection.objects.link(ob_camera)
col_collection.objects.link(ob_circle)
col_collection.objects.link(ob_circle_001)

# ---- scene / render settings (as saved in the file)
scene.camera = ob_camera
scene.frame_start = 1; scene.frame_end = 250; scene.frame_set(1)
scene.render.engine = 'BLENDER_EEVEE_NEXT'
scene.cycles.use_denoising = False
scene.cycles.samples = 128
scene.cycles.sampling_pattern = 'TABULATED_SOBOL'
scene.cycles.use_adaptive_sampling = False
scene.cycles.use_light_tree = False
scene.view_settings.view_transform = 'Filmic'
bpy.context.view_layer.update()
